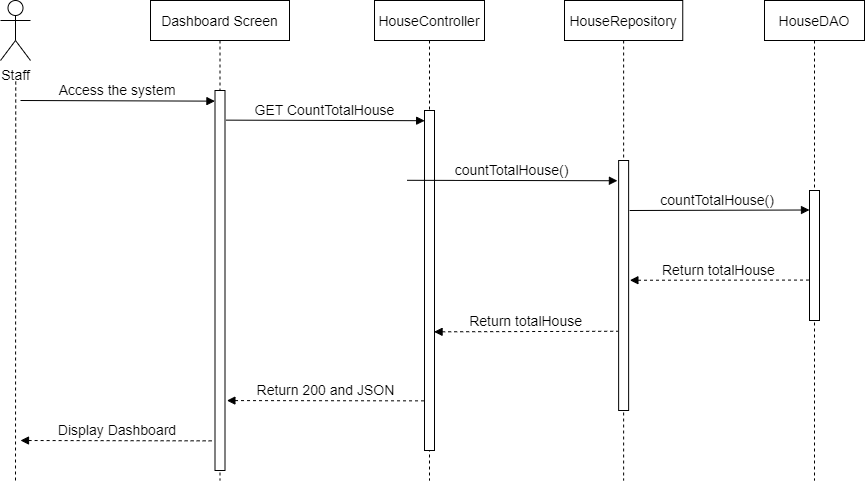

The diagram above was exported from draw.io. Its source (the exported page's mxGraphModel, read from the mxfile embedded in the PNG):
<mxGraphModel dx="1418" dy="828" grid="1" gridSize="10" guides="1" tooltips="1" connect="1" arrows="1" fold="1" page="1" pageScale="1" pageWidth="583" pageHeight="827" math="0" shadow="0">
  <root>
    <mxCell id="0" />
    <mxCell id="1" parent="0" />
    <mxCell id="Z-4jrH54z3Eyh_1P2u09-1" value="Dashboard Screen" style="shape=umlLifeline;perimeter=lifelinePerimeter;container=1;collapsible=0;recursiveResize=0;rounded=0;shadow=0;strokeWidth=1;fontSize=14;" parent="1" vertex="1">
      <mxGeometry x="196" y="719" width="139" height="480" as="geometry" />
    </mxCell>
    <mxCell id="Z-4jrH54z3Eyh_1P2u09-2" value="" style="points=[];perimeter=orthogonalPerimeter;rounded=0;shadow=0;strokeWidth=1;fontSize=14;" parent="Z-4jrH54z3Eyh_1P2u09-1" vertex="1">
      <mxGeometry x="64.5" y="90" width="10" height="380" as="geometry" />
    </mxCell>
    <mxCell id="Z-4jrH54z3Eyh_1P2u09-3" value="HouseController" style="shape=umlLifeline;perimeter=lifelinePerimeter;container=1;collapsible=0;recursiveResize=0;rounded=0;shadow=0;strokeWidth=1;fontSize=14;" parent="1" vertex="1">
      <mxGeometry x="420" y="719" width="110" height="480" as="geometry" />
    </mxCell>
    <mxCell id="Z-4jrH54z3Eyh_1P2u09-4" value="" style="points=[];perimeter=orthogonalPerimeter;rounded=0;shadow=0;strokeWidth=1;fontSize=14;" parent="Z-4jrH54z3Eyh_1P2u09-3" vertex="1">
      <mxGeometry x="50" y="110" width="10" height="340" as="geometry" />
    </mxCell>
    <mxCell id="Z-4jrH54z3Eyh_1P2u09-5" value="Staff" style="shape=umlActor;verticalLabelPosition=bottom;verticalAlign=top;html=1;outlineConnect=0;fontSize=14;" parent="1" vertex="1">
      <mxGeometry x="46" y="719" width="30" height="60" as="geometry" />
    </mxCell>
    <mxCell id="Z-4jrH54z3Eyh_1P2u09-6" value="" style="endArrow=none;dashed=1;html=1;rounded=0;startArrow=none;fontSize=14;" parent="1" edge="1">
      <mxGeometry width="50" height="50" relative="1" as="geometry">
        <mxPoint x="61" y="1199" as="sourcePoint" />
        <mxPoint x="61.24999999999977" y="799" as="targetPoint" />
      </mxGeometry>
    </mxCell>
    <mxCell id="Z-4jrH54z3Eyh_1P2u09-7" value="Access the system" style="verticalAlign=bottom;endArrow=block;entryX=-0.007;entryY=0.028;shadow=0;strokeWidth=1;entryDx=0;entryDy=0;entryPerimeter=0;fontSize=14;" parent="1" target="Z-4jrH54z3Eyh_1P2u09-2" edge="1">
      <mxGeometry relative="1" as="geometry">
        <mxPoint x="66" y="819" as="sourcePoint" />
        <mxPoint x="236" y="819.0000000000001" as="targetPoint" />
      </mxGeometry>
    </mxCell>
    <mxCell id="Z-4jrH54z3Eyh_1P2u09-8" value="GET CountTotalHouse" style="verticalAlign=bottom;endArrow=block;shadow=0;strokeWidth=1;entryX=0.016;entryY=0.03;entryDx=0;entryDy=0;entryPerimeter=0;exitX=1.094;exitY=0.078;exitDx=0;exitDy=0;exitPerimeter=0;fontSize=14;" parent="1" source="Z-4jrH54z3Eyh_1P2u09-2" target="Z-4jrH54z3Eyh_1P2u09-4" edge="1">
      <mxGeometry relative="1" as="geometry">
        <mxPoint x="266" y="829" as="sourcePoint" />
        <mxPoint x="436" y="828" as="targetPoint" />
      </mxGeometry>
    </mxCell>
    <mxCell id="Z-4jrH54z3Eyh_1P2u09-9" value="HouseRepository" style="shape=umlLifeline;perimeter=lifelinePerimeter;container=1;collapsible=0;recursiveResize=0;rounded=0;shadow=0;strokeWidth=1;fontSize=14;" parent="1" vertex="1">
      <mxGeometry x="610" y="719" width="118.25" height="480" as="geometry" />
    </mxCell>
    <mxCell id="Z-4jrH54z3Eyh_1P2u09-10" value="" style="points=[];perimeter=orthogonalPerimeter;rounded=0;shadow=0;strokeWidth=1;fontSize=14;" parent="Z-4jrH54z3Eyh_1P2u09-9" vertex="1">
      <mxGeometry x="54.13" y="160" width="10" height="250" as="geometry" />
    </mxCell>
    <mxCell id="Z-4jrH54z3Eyh_1P2u09-11" value="HouseDAO" style="shape=umlLifeline;perimeter=lifelinePerimeter;container=1;collapsible=0;recursiveResize=0;rounded=0;shadow=0;strokeWidth=1;fontSize=14;" parent="1" vertex="1">
      <mxGeometry x="810" y="719" width="100" height="480" as="geometry" />
    </mxCell>
    <mxCell id="Z-4jrH54z3Eyh_1P2u09-12" value="" style="points=[];perimeter=orthogonalPerimeter;rounded=0;shadow=0;strokeWidth=1;fontSize=14;" parent="Z-4jrH54z3Eyh_1P2u09-11" vertex="1">
      <mxGeometry x="45" y="190" width="10" height="130" as="geometry" />
    </mxCell>
    <mxCell id="Z-4jrH54z3Eyh_1P2u09-13" value="countTotalHouse()" style="verticalAlign=bottom;endArrow=block;shadow=0;strokeWidth=1;exitX=1.076;exitY=0.166;exitDx=0;exitDy=0;exitPerimeter=0;entryX=-0.12;entryY=0.081;entryDx=0;entryDy=0;entryPerimeter=0;fontSize=14;" parent="1" target="Z-4jrH54z3Eyh_1P2u09-10" edge="1">
      <mxGeometry relative="1" as="geometry">
        <mxPoint x="452.50999999999976" y="898.8" as="sourcePoint" />
        <mxPoint x="626.75" y="879" as="targetPoint" />
      </mxGeometry>
    </mxCell>
    <mxCell id="Z-4jrH54z3Eyh_1P2u09-14" value="countTotalHouse() " style="verticalAlign=bottom;endArrow=block;shadow=0;strokeWidth=1;exitX=1.097;exitY=0.2;exitDx=0;exitDy=0;exitPerimeter=0;entryX=0;entryY=0.15;entryDx=0;entryDy=0;entryPerimeter=0;fontSize=14;" parent="1" source="Z-4jrH54z3Eyh_1P2u09-10" target="Z-4jrH54z3Eyh_1P2u09-12" edge="1">
      <mxGeometry relative="1" as="geometry">
        <mxPoint x="656.75" y="898.72" as="sourcePoint" />
        <mxPoint x="836.75" y="899" as="targetPoint" />
      </mxGeometry>
    </mxCell>
    <mxCell id="Z-4jrH54z3Eyh_1P2u09-15" value="Return totalHouse" style="verticalAlign=bottom;endArrow=none;shadow=0;strokeWidth=1;entryX=-0.102;entryY=0.689;entryDx=0;entryDy=0;entryPerimeter=0;endFill=0;startArrow=block;startFill=1;dashed=1;exitX=1.126;exitY=0.479;exitDx=0;exitDy=0;exitPerimeter=0;fontSize=14;" parent="1" source="Z-4jrH54z3Eyh_1P2u09-10" target="Z-4jrH54z3Eyh_1P2u09-12" edge="1">
      <mxGeometry relative="1" as="geometry">
        <mxPoint x="656.75" y="980" as="sourcePoint" />
        <mxPoint x="836.8899999999999" y="949.1599999999999" as="targetPoint" />
      </mxGeometry>
    </mxCell>
    <mxCell id="Z-4jrH54z3Eyh_1P2u09-16" value="Return totalHouse" style="verticalAlign=bottom;endArrow=none;shadow=0;strokeWidth=1;endFill=0;startArrow=block;startFill=1;dashed=1;entryX=-0.079;entryY=0.683;entryDx=0;entryDy=0;entryPerimeter=0;fontSize=14;exitX=0.956;exitY=0.651;exitDx=0;exitDy=0;exitPerimeter=0;" parent="1" source="Z-4jrH54z3Eyh_1P2u09-4" target="Z-4jrH54z3Eyh_1P2u09-10" edge="1">
      <mxGeometry relative="1" as="geometry">
        <mxPoint x="452" y="1050" as="sourcePoint" />
        <mxPoint x="646.2000000000002" y="989" as="targetPoint" />
      </mxGeometry>
    </mxCell>
    <mxCell id="Z-4jrH54z3Eyh_1P2u09-17" value="Return 200 and JSON" style="verticalAlign=bottom;endArrow=none;shadow=0;strokeWidth=1;entryX=-0.049;entryY=0.854;entryDx=0;entryDy=0;entryPerimeter=0;endFill=0;startArrow=block;startFill=1;dashed=1;exitX=1.19;exitY=0.816;exitDx=0;exitDy=0;exitPerimeter=0;fontSize=14;" parent="1" source="Z-4jrH54z3Eyh_1P2u09-2" target="Z-4jrH54z3Eyh_1P2u09-4" edge="1">
      <mxGeometry relative="1" as="geometry">
        <mxPoint x="256" y="1029" as="sourcePoint" />
        <mxPoint x="445.4500000000003" y="1029" as="targetPoint" />
      </mxGeometry>
    </mxCell>
    <mxCell id="Z-4jrH54z3Eyh_1P2u09-18" value="Display Dashboard" style="verticalAlign=bottom;endArrow=none;shadow=0;strokeWidth=1;entryX=-0.034;entryY=0.922;entryDx=0;entryDy=0;entryPerimeter=0;endFill=0;startArrow=block;startFill=1;dashed=1;fontSize=14;" parent="1" target="Z-4jrH54z3Eyh_1P2u09-2" edge="1">
      <mxGeometry relative="1" as="geometry">
        <mxPoint x="66" y="1159" as="sourcePoint" />
        <mxPoint x="255.45000000000027" y="1039" as="targetPoint" />
      </mxGeometry>
    </mxCell>
  </root>
</mxGraphModel>